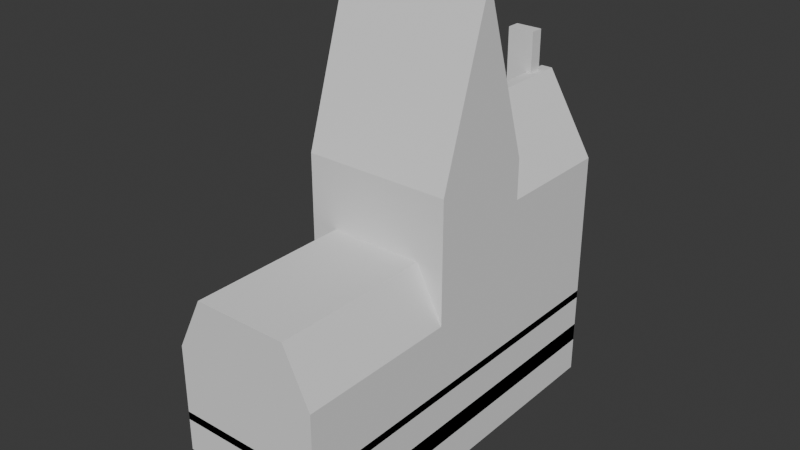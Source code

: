 # Source: 2_base_tetto.blend  (saved by Blender 4.4.32; exported with 4.5.12 LTS)
import bpy
from mathutils import Matrix  # noqa: F401  (used for matrix-valued properties, if any)

bpy.ops.wm.read_factory_settings(use_empty=True)
scene = bpy.context.scene
scene.name = 'Scene'

# ---- collections
col_collection = bpy.data.collections.new('Collection'); scene.collection.children.link(col_collection)

# ---- world
world_world = bpy.data.worlds.new('World'); scene.world = world_world
world_world.use_nodes = True; world_world.node_tree.nodes.clear()
_N = world_world.node_tree.nodes; _L = world_world.node_tree.links
n0 = _N.new('ShaderNodeOutputWorld'); n0.name = 'World Output'; n0.location = (300, 300)
n1 = _N.new('ShaderNodeBackground'); n1.name = 'Background'; n1.location = (10, 300)
n1.inputs[0].default_value = (0.05088, 0.05088, 0.05088, 1.0)
_L.new(n1.outputs[0], n0.inputs[0])
n0.is_active_output = True
world_world.color = (0.05088, 0.05088, 0.05088)
world_world.sun_shadow_jitter_overblur = 0.0

# ---- meshes
me_cube = bpy.data.meshes.new('Cube')
me_cube.from_pydata([(-3.0, -3.5, 0.0), (-3.0, -3.5, 6.0), (-3.0, 1.0, 0.0), (-3.0, 1.0, 6.0), (1.0, -3.5, 0.0), (1.0, -3.5, 6.0), (1.0, 1.0, 0.0), (1.0, 1.0, 6.0), (-3.0, -3.5, 6.0), (-3.0, 1.0, 6.0), (1.0, 1.0, 6.0), (1.0, -3.5, 6.0), (-3.0, -3.5, 9.0), (-3.0, 1.0, 9.0), (1.0, 1.0, 9.0), (1.0, -3.5, 9.0), (-3.0, -13.5, 0.0), (-3.0, -13.5, 6.0), (1.0, -13.5, 6.0), (1.0, -13.5, 0.0), (-3.0, -7.5, 0.0), (-3.0, -7.5, 6.0), (1.0, -7.5, 0.0), (1.0, -7.5, 6.0), (1.0, -3.5, 6.0), (-3.0, -3.5, 6.0), (-3.0, -7.5, 6.0), (1.0, -7.5, 6.0), (1.0, -3.5, 10.5), (-3.0, -3.5, 10.5), (-3.0, -7.5, 10.5), (1.0, -7.5, 10.5), (-4.5, -3.5, 0.0), (-4.5, -3.5, 6.0), (-4.5, -13.5, 0.0), (-4.5, -13.5, 6.0), (-4.5, -7.5, 0.0), (-4.5, -7.5, 6.0), (-4.5, -7.5, 6.0), (-4.5, -3.5, 6.0), (-4.5, -7.5, 10.5), (-4.5, -3.5, 10.5), (-3.0, -3.0, 0.0), (-3.0, -3.0, 6.0), (1.0, -3.0, 0.0), (1.0, -3.0, 6.0), (-3.0, -3.0, 6.0), (1.0, -3.0, 6.0), (-3.0, -3.0, 9.0), (1.0, -3.0, 9.0), (-3.0, -3.0, 6.0), (1.0, -3.0, 0.0), (-3.0, -3.0, 6.0), (-3.0, -3.0, 9.0), (-3.0, -3.0, 0.0), (1.0, -3.0, 6.0), (1.0, -3.0, 6.0), (1.0, -3.0, 9.0), (-3.0, -1.5, 6.0), (1.0, -1.5, 0.0), (-3.0, -1.5, 6.0), (-3.0, -1.5, 9.0), (-3.0, -1.5, 0.0), (1.0, -1.5, 6.0), (1.0, -1.5, 6.0), (1.0, -1.5, 9.0), (-3.0, 0.5, 6.0), (1.0, 0.5, 0.0), (-3.0, 0.5, 6.0), (-3.0, 0.5, 9.0), (-3.0, 0.5, 0.0), (1.0, 0.5, 6.0), (1.0, 0.5, 6.0), (1.0, 0.5, 9.0), (-3.0, -1.2, 0.0), (1.0, -1.2, 6.0), (1.0, -1.2, 6.0), (1.0, -1.2, 9.0), (-3.0, -1.2, 6.0), (1.0, -1.2, 0.0), (-3.0, -1.2, 6.0), (-3.0, -1.2, 9.0), (-3.0, 0.2, 6.0), (1.0, 0.2, 0.0), (-3.0, 0.2, 6.0), (-3.0, 0.2, 9.0), (-3.0, 0.2, 0.0), (1.0, 0.2, 6.0), (1.0, 0.2, 6.0), (1.0, 0.2, 9.0), (-3.0, -3.5, 3.2), (-3.0, 1.0, 3.2), (1.0, 1.0, 3.2), (1.0, -3.5, 3.2), (-3.0, -13.5, 3.2), (1.0, -13.5, 3.2), (1.0, -7.5, 3.2), (-4.5, -3.5, 3.2), (-4.5, -13.5, 3.2), (-4.5, -7.5, 3.2), (1.0, -3.0, 3.2), (-3.0, -3.0, 3.2), (1.0, -3.0, 3.2), (-3.0, -3.0, 3.2), (1.0, 0.5, 3.2), (-3.0, 0.5, 3.2), (-3.0, -1.2, 3.2), (1.0, -1.2, 3.2), (1.0, 0.2, 3.2), (-3.0, 0.2, 3.2), (-3.0, 1.0, 1.3), (1.0, 1.0, 1.3), (1.0, -3.5, 1.3), (1.0, -13.5, 1.3), (1.0, -7.5, 1.3), (1.0, -3.0, 1.3), (-3.0, -3.0, 1.3), (1.0, -3.0, 1.3), (-3.0, -3.0, 1.3), (1.0, 0.5, 1.3), (-3.0, 0.5, 1.3), (-3.0, -1.2, 1.3), (1.0, -1.2, 1.3), (1.0, 0.2, 1.3), (-3.0, 0.2, 1.3), (-3.0, -3.5, 1.3), (-3.0, -13.5, 1.3), (-4.5, -3.5, 1.3), (-4.5, -13.5, 1.3), (-4.5, -7.5, 1.3), (-3.0, -3.5, 3.5), (-3.0, -13.5, 3.5), (-4.5, -3.5, 3.5), (-4.5, -13.5, 3.5), (-4.5, -7.5, 3.5), (-3.0, 1.0, 3.5), (1.0, 1.0, 3.5), (1.0, -3.5, 3.5), (1.0, -13.5, 3.5), (1.0, -7.5, 3.5), (1.0, -3.0, 3.5), (-3.0, -3.0, 3.5), (1.0, -3.0, 3.5), (-3.0, -3.0, 3.5), (1.0, 0.5, 3.5), (-3.0, 0.5, 3.5), (-3.0, -1.2, 3.5), (1.0, -1.2, 3.5), (1.0, 0.2, 3.5), (-3.0, 0.2, 3.5), (-3.0, -4.8, 6.0), (1.0, -4.8, 6.0), (-3.0, -4.8, 0.0), (1.0, -4.8, 0.0), (-3.0, -4.8, 6.0), (1.0, -4.8, 6.0), (-3.0, -4.8, 10.5), (1.0, -4.8, 10.5), (-4.5, -4.8, 6.0), (-4.5, -4.8, 0.0), (-4.5, -4.8, 6.0), (-4.5, -4.8, 10.5), (-4.5, -4.8, 3.2), (1.0, -4.8, 3.2), (1.0, -4.8, 1.3), (-4.5, -4.8, 1.3), (-4.5, -4.8, 3.5), (1.0, -4.8, 3.5), (-3.0, -7.1, 0.0), (1.0, -7.1, 0.0), (-4.5, -7.1, 0.0), (-4.5, -7.1, 3.2), (1.0, -7.1, 3.2), (1.0, -7.1, 1.3), (-4.5, -7.1, 1.3), (-4.5, -7.1, 3.5), (1.0, -7.1, 3.5), (-3.0, -7.1, 6.0), (1.0, -7.1, 6.0), (-3.0, -7.1, 6.0), (1.0, -7.1, 6.0), (-3.0, -7.1, 10.5), (1.0, -7.1, 10.5), (-4.5, -7.1, 6.0), (-4.5, -7.1, 6.0), (-4.5, -7.1, 10.5), (-3.0, -3.5, 4.2), (-3.0, -13.5, 4.2), (-4.5, -3.5, 4.2), (-4.5, -13.5, 4.2), (-4.5, -7.5, 4.2), (-3.0, 1.0, 4.2), (1.0, 1.0, 4.2), (1.0, -3.5, 4.2), (1.0, -13.5, 4.2), (1.0, -7.5, 4.2), (1.0, -3.0, 4.2), (-3.0, -3.0, 4.2), (1.0, -3.0, 4.2), (-3.0, -3.0, 4.2), (1.0, 0.5, 4.2), (-3.0, 0.5, 4.2), (-3.0, -1.2, 4.2), (1.0, -1.2, 4.2), (1.0, 0.2, 4.2), (-3.0, 0.2, 4.2), (-4.5, -4.8, 4.2), (1.0, -4.8, 4.2), (-4.5, -7.1, 4.2), (1.0, -7.1, 4.2), (-3.0, -8.5, 0.0), (1.0, -8.5, 0.0), (-3.0, -8.5, 6.0), (1.0, -8.5, 6.0), (-4.5, -8.5, 0.0), (-4.5, -8.5, 6.0), (-4.5, -8.5, 3.2), (1.0, -8.5, 3.2), (1.0, -8.5, 1.3), (-4.5, -8.5, 1.3), (-4.5, -8.5, 3.5), (1.0, -8.5, 3.5), (-4.5, -8.5, 4.2), (1.0, -8.5, 4.2), (-3.0, -12.5, 0.0), (1.0, -12.5, 0.0), (-4.5, -12.5, 0.0), (-4.5, -12.5, 3.2), (1.0, -12.5, 3.2), (1.0, -12.5, 1.3), (-4.5, -12.5, 1.3), (-4.5, -12.5, 3.5), (1.0, -12.5, 3.5), (-4.5, -12.5, 4.2), (1.0, -12.5, 4.2), (-3.0, -12.5, 6.0), (1.0, -12.5, 6.0), (-4.5, -12.5, 6.0), (-3.0, 1.0, 2.0), (1.0, 1.0, 2.0), (1.0, -3.5, 2.0), (1.0, -13.5, 2.0), (1.0, -7.5, 2.0), (1.0, -3.0, 2.0), (-3.0, -3.0, 2.0), (1.0, -3.0, 2.0), (-3.0, -3.0, 2.0), (1.0, 0.5, 2.0), (-3.0, 0.5, 2.0), (-3.0, -1.2, 2.0), (1.0, -1.2, 2.0), (1.0, 0.2, 2.0), (-3.0, 0.2, 2.0), (-3.0, -3.5, 2.0), (-3.0, -13.5, 2.0), (-4.5, -3.5, 2.0), (-4.5, -13.5, 2.0), (-4.5, -7.5, 2.0), (1.0, -4.8, 2.0), (-4.5, -4.8, 2.0), (1.0, -7.1, 2.0), (-4.5, -7.1, 2.0), (1.0, -8.5, 2.0), (-4.5, -8.5, 2.0), (1.0, -12.5, 2.0), (-4.5, -12.5, 2.0), (0.5, 1.0, 0.0), (0.5, 1.0, 6.0), (0.5, -3.5, 0.0), (0.5, -3.5, 6.0), (0.5, 1.0, 6.0), (0.5, -3.5, 6.0), (0.5, 1.0, 9.0), (0.5, -3.5, 9.0), (0.5, -13.5, 0.0), (0.5, -13.5, 6.0), (0.5, -7.5, 6.0), (0.5, -7.5, 0.0), (0.5, -3.5, 6.0), (0.5, -7.5, 6.0), (0.5, -3.5, 10.5), (0.5, -7.5, 10.5), (0.5, -3.0, 9.0), (0.5, -3.0, 0.0), (0.5, -3.0, 0.0), (0.5, -3.0, 9.0), (0.5, 0.5, 9.0), (0.5, 0.5, 0.0), (0.5, -1.2, 9.0), (0.5, -1.2, 0.0), (0.5, 0.2, 0.0), (0.5, 0.2, 9.0), (0.5, -13.5, 3.2), (0.5, 1.0, 3.2), (0.5, 1.0, 1.3), (0.5, -13.5, 1.3), (0.5, 1.0, 3.5), (0.5, -13.5, 3.5), (0.5, -4.8, 10.5), (0.5, -4.8, 0.0), (0.5, -7.1, 10.5), (0.5, -7.1, 0.0), (0.5, -13.5, 4.2), (0.5, 1.0, 4.2), (0.5, -8.5, 6.0), (0.5, -8.5, 0.0), (0.5, -12.5, 6.0), (0.5, -12.5, 0.0), (0.5, -13.5, 2.0), (0.5, 1.0, 2.0), (-0.8, 1.0, 0.0), (-0.8, -3.5, 6.0), (-0.8, -3.5, 6.0), (-0.8, -3.5, 9.0), (-0.8, -13.5, 6.0), (-0.8, -7.5, 0.0), (-0.8, -3.5, 6.0), (-0.8, -3.5, 10.5), (-0.8, -3.0, 0.0), (-0.8, -3.0, 0.0), (-0.8, 0.5, 0.0), (-0.8, -1.2, 0.0), (-0.8, 0.2, 0.0), (-0.8, -13.5, 3.2), (-0.8, -13.5, 1.3), (-0.8, -13.5, 3.5), (-0.8, -4.8, 0.0), (-0.8, -7.1, 0.0), (-0.8, -13.5, 4.2), (-0.8, -8.5, 0.0), (-0.8, -12.5, 0.0), (-0.8, -13.5, 2.0), (-0.8, 1.0, 6.0), (-0.8, -3.5, 0.0), (-0.8, 1.0, 6.0), (-0.8, 1.0, 9.0), (-0.8, -13.5, 0.0), (-0.8, -7.5, 6.0), (-0.8, -7.5, 6.0), (-0.8, -7.5, 10.5), (-0.8, -3.0, 9.0), (-0.8, -3.0, 9.0), (-0.8, 0.5, 9.0), (-0.8, -1.2, 9.0), (-0.8, 0.2, 9.0), (-0.8, 1.0, 3.2), (-0.8, 1.0, 1.3), (-0.8, 1.0, 3.5), (-0.8, -4.8, 10.5), (-0.8, -7.1, 10.5), (-0.8, 1.0, 4.2), (-0.8, -8.5, 6.0), (-0.8, -12.5, 6.0), (-0.8, 1.0, 2.0)], [(63, 59), (59, 62), (60, 61), (58, 60), (61, 65), (64, 65), (63, 64), (58, 62)], [(201, 66, 3, 191), (303, 267, 7, 192), (196, 45, 5, 193), (150, 1, 33, 158), (283, 44, 4, 268), (71, 7, 10, 72), (46, 8, 12, 48), (43, 1, 8, 46), (269, 5, 11, 271), (332, 3, 9, 334), (340, 48, 12, 313), (271, 11, 15, 273), (334, 9, 13, 335), (72, 10, 14, 73), (328, 314, 17, 187), (307, 225, 19, 274), (352, 235, 17, 314), (234, 236, 18, 194), (209, 178, 23, 195), (276, 23, 27, 279), (301, 169, 22, 277), (156, 29, 41, 161), (168, 20, 36, 170), (151, 5, 24, 155), (311, 1, 25, 316), (177, 21, 26, 179), (349, 181, 30, 339), (155, 24, 28, 157), (316, 25, 29, 317), (279, 27, 31, 281), (265, 226, 34, 256), (261, 170, 36, 257), (184, 38, 40, 185), (29, 25, 39, 41), (212, 21, 37, 215), (187, 17, 35, 189), (179, 26, 38, 184), (253, 0, 32, 255), (224, 16, 34, 226), (26, 30, 40, 38), (11, 47, 49, 15), (341, 53, 48, 340), (50, 43, 46, 52), (52, 46, 48, 53), (5, 45, 47, 11), (284, 51, 44, 283), (198, 55, 45, 196), (186, 1, 43, 197), (203, 75, 55, 198), (289, 79, 51, 284), (80, 52, 53, 81), (78, 50, 52, 80), (343, 81, 53, 341), (47, 56, 57, 49), (45, 55, 56, 47), (197, 43, 50, 199), (335, 13, 69, 342), (3, 66, 68, 9), (9, 68, 69, 13), (266, 6, 67, 287), (192, 7, 71, 200), (88, 72, 73, 89), (87, 71, 72, 88), (205, 82, 66, 201), (199, 50, 78, 202), (55, 75, 76, 56), (56, 76, 77, 57), (344, 85, 81, 343), (82, 78, 80, 84), (84, 80, 81, 85), (290, 83, 79, 289), (204, 87, 75, 203), (200, 71, 87, 204), (287, 67, 83, 290), (68, 84, 85, 69), (66, 82, 84, 68), (342, 69, 85, 344), (202, 78, 82, 205), (75, 87, 88, 76), (76, 88, 89, 77), (146, 106, 109, 149), (144, 104, 108, 148), (148, 108, 107, 147), (143, 103, 106, 146), (149, 109, 105, 145), (136, 92, 104, 144), (141, 101, 103, 143), (147, 107, 102, 142), (130, 90, 101, 141), (142, 102, 100, 140), (186, 90, 97, 188), (131, 94, 98, 133), (208, 171, 99, 190), (233, 227, 98, 189), (176, 172, 96, 139), (232, 228, 95, 138), (325, 323, 94, 131), (140, 100, 93, 137), (296, 293, 92, 136), (145, 105, 91, 135), (248, 120, 110, 238), (309, 294, 111, 239), (243, 115, 112, 240), (331, 324, 126, 254), (264, 229, 113, 241), (260, 173, 114, 242), (254, 126, 128, 256), (245, 117, 115, 243), (253, 125, 116, 244), (250, 122, 117, 245), (244, 116, 118, 246), (239, 111, 119, 247), (252, 124, 120, 248), (246, 118, 121, 249), (251, 123, 122, 250), (247, 119, 123, 251), (249, 121, 124, 252), (130, 125, 127, 132), (175, 174, 129, 134), (231, 230, 128, 133), (227, 231, 133, 98), (171, 175, 134, 99), (90, 130, 132, 97), (120, 145, 135, 110), (294, 296, 136, 111), (115, 140, 137, 112), (324, 325, 131, 126), (229, 232, 138, 113), (173, 176, 139, 114), (126, 131, 133, 128), (117, 142, 140, 115), (125, 130, 141, 116), (122, 147, 142, 117), (116, 141, 143, 118), (111, 136, 144, 119), (124, 149, 145, 120), (118, 143, 146, 121), (123, 148, 147, 122), (119, 144, 148, 123), (121, 146, 149, 124), (112, 137, 167, 164), (97, 132, 166, 162), (132, 127, 165, 166), (240, 112, 164, 258), (137, 93, 163, 167), (188, 97, 162, 206), (25, 154, 160, 39), (39, 160, 161, 41), (255, 32, 159, 259), (180, 155, 157, 182), (317, 29, 156, 348), (1, 150, 154, 25), (178, 151, 155, 180), (0, 152, 159, 32), (181, 156, 161, 185), (268, 4, 153, 299), (193, 5, 151, 207), (177, 150, 158, 183), (21, 177, 183, 37), (30, 181, 185, 40), (23, 178, 180, 27), (27, 180, 182, 31), (164, 167, 176, 173), (162, 166, 175, 171), (166, 165, 174, 175), (258, 164, 173, 260), (167, 163, 172, 176), (206, 162, 171, 208), (154, 179, 184, 160), (160, 184, 185, 161), (259, 159, 170, 261), (348, 156, 181, 349), (150, 177, 179, 154), (152, 168, 170, 159), (299, 153, 169, 301), (207, 151, 178, 209), (163, 207, 209, 172), (158, 206, 208, 183), (93, 193, 207, 163), (33, 188, 206, 158), (237, 233, 189, 35), (183, 208, 190, 37), (1, 186, 188, 33), (106, 202, 205, 109), (104, 200, 204, 108), (108, 204, 203, 107), (103, 199, 202, 106), (109, 205, 201, 105), (92, 192, 200, 104), (101, 197, 199, 103), (107, 203, 198, 102), (90, 186, 197, 101), (102, 198, 196, 100), (94, 187, 189, 98), (172, 209, 195, 96), (228, 234, 194, 95), (323, 328, 187, 94), (100, 196, 193, 93), (293, 303, 192, 92), (105, 201, 191, 91), (96, 195, 223, 217), (37, 190, 222, 215), (114, 139, 221, 218), (99, 134, 220, 216), (134, 129, 219, 220), (242, 114, 218, 262), (139, 96, 217, 221), (190, 99, 216, 222), (20, 210, 214, 36), (235, 212, 215, 237), (257, 36, 214, 263), (195, 23, 213, 223), (337, 21, 212, 351), (277, 22, 211, 305), (17, 235, 237, 35), (217, 223, 234, 228), (215, 222, 233, 237), (218, 221, 232, 229), (216, 220, 231, 227), (220, 219, 230, 231), (262, 218, 229, 264), (221, 217, 228, 232), (222, 216, 227, 233), (210, 224, 226, 214), (263, 214, 226, 265), (223, 213, 236, 234), (351, 212, 235, 352), (305, 211, 225, 307), (219, 263, 265, 230), (211, 262, 264, 225), (129, 257, 263, 219), (22, 242, 262, 211), (165, 259, 261, 174), (153, 258, 260, 169), (127, 255, 259, 165), (4, 240, 258, 153), (74, 249, 252, 86), (67, 247, 251, 83), (83, 251, 250, 79), (54, 246, 249, 74), (86, 252, 248, 70), (6, 239, 247, 67), (42, 244, 246, 54), (79, 250, 245, 51), (0, 253, 244, 42), (51, 245, 243, 44), (16, 254, 256, 34), (169, 260, 242, 22), (225, 264, 241, 19), (336, 331, 254, 16), (44, 243, 240, 4), (266, 309, 239, 6), (70, 248, 238, 2), (125, 253, 255, 127), (174, 261, 257, 129), (230, 265, 256, 128), (310, 353, 309, 266), (19, 241, 308, 274), (329, 305, 307, 330), (213, 304, 306, 236), (315, 277, 305, 329), (23, 276, 304, 213), (345, 350, 303, 293), (95, 194, 302, 292), (326, 299, 301, 327), (157, 298, 300, 182), (333, 268, 299, 326), (28, 280, 298, 157), (113, 138, 297, 295), (346, 347, 296, 294), (241, 113, 295, 308), (353, 346, 294, 309), (347, 345, 293, 296), (138, 95, 292, 297), (73, 286, 291, 89), (320, 287, 290, 322), (322, 290, 289, 321), (89, 291, 288, 77), (310, 266, 287, 320), (14, 272, 286, 73), (77, 288, 285, 57), (321, 289, 284, 319), (319, 284, 283, 318), (57, 285, 282, 49), (338, 279, 281, 339), (24, 278, 280, 28), (182, 300, 281, 31), (5, 269, 278, 24), (327, 301, 277, 315), (337, 276, 279, 338), (236, 306, 275, 18), (330, 307, 274, 336), (194, 18, 275, 302), (10, 270, 272, 14), (312, 271, 273, 313), (49, 282, 273, 15), (7, 267, 270, 10), (311, 269, 271, 312), (318, 283, 268, 333), (350, 332, 267, 303), (191, 3, 332, 350), (42, 318, 333, 0), (1, 311, 312, 8), (8, 312, 313, 12), (224, 330, 336, 16), (21, 337, 338, 26), (168, 327, 315, 20), (26, 338, 339, 30), (54, 319, 318, 42), (74, 321, 319, 54), (2, 310, 320, 70), (86, 322, 321, 74), (70, 320, 322, 86), (135, 91, 345, 347), (238, 110, 346, 353), (110, 135, 347, 346), (0, 333, 326, 152), (152, 326, 327, 168), (91, 191, 350, 345), (20, 315, 329, 210), (210, 329, 330, 224), (2, 238, 353, 310), (274, 308, 331, 336), (304, 351, 352, 306), (276, 337, 351, 304), (292, 302, 328, 323), (298, 348, 349, 300), (280, 317, 348, 298), (295, 297, 325, 324), (308, 295, 324, 331), (297, 292, 323, 325), (286, 342, 344, 291), (291, 344, 343, 288), (272, 335, 342, 286), (288, 343, 341, 285), (285, 341, 340, 282), (278, 316, 317, 280), (300, 349, 339, 281), (269, 311, 316, 278), (306, 352, 314, 275), (302, 275, 314, 328), (270, 334, 335, 272), (282, 340, 313, 273), (267, 332, 334, 270)])
_uv = me_cube.uv_layers.new(name='UVMap')
_uv.uv.foreach_set('vector', [0.375, 0.25, 0.625, 0.25, 0.625, 0.25, 0.375, 0.25, 0.375, 0.5, 0.625, 0.5, 0.625, 0.5, 0.375, 0.5, 0.375, 0.75, 0.625, 0.75, 0.625, 0.75, 0.375, 0.75, 0.625, 0.0, 0.625, 0.0, 0.625, 0.0, 0.625, 0.0, 0.375, 0.75, 0.375, 0.75, 0.375, 0.75, 0.375, 0.75, 0.625, 0.5, 0.625, 0.5, 0.625, 0.5, 0.625, 0.5, 0.625, 0.0, 0.625, 0.0, 0.625, 0.0, 0.625, 0.0, 0.625, 0.0, 0.625, 0.0, 0.625, 0.0, 0.625, 0.0, 0.625, 0.75, 0.625, 0.75, 0.625, 0.75, 0.625, 0.75, 0.625, 0.5, 0.625, 0.25, 0.625, 0.25, 0.625, 0.5, 0.625, 0.75, 0.875, 0.75, 0.875, 0.75, 0.625, 0.75, 0.625, 0.75, 0.625, 0.75, 0.625, 0.75, 0.625, 0.75, 0.625, 0.5, 0.625, 0.25, 0.625, 0.25, 0.625, 0.5, 0.625, 0.5, 0.625, 0.5, 0.625, 0.5, 0.625, 0.5, 0.375, 0.75, 0.625, 0.75, 0.625, 1.0, 0.375, 1.0, 0.375, 0.75, 0.375, 0.75, 0.375, 0.75, 0.375, 0.75, 0.625, 0.75, 0.625, 1.0, 0.625, 1.0, 0.625, 0.75, 0.375, 0.75, 0.625, 0.75, 0.625, 0.75, 0.375, 0.75, 0.375, 0.75, 0.625, 0.75, 0.625, 0.75, 0.375, 0.75, 0.625, 0.75, 0.625, 0.75, 0.625, 0.75, 0.625, 0.75, 0.375, 0.75, 0.375, 0.75, 0.375, 0.75, 0.375, 0.75, 0.625, 1.0, 0.625, 1.0, 0.625, 1.0, 0.625, 1.0, 0.125, 0.75, 0.125, 0.75, 0.125, 0.75, 0.125, 0.75, 0.625, 0.75, 0.625, 0.75, 0.625, 0.75, 0.625, 0.75, 0.625, 0.75, 0.625, 1.0, 0.625, 1.0, 0.625, 0.75, 0.625, 0.0, 0.625, 0.0, 0.625, 0.0, 0.625, 0.0, 0.625, 0.75, 0.625, 1.0, 0.625, 1.0, 0.625, 0.75, 0.625, 0.75, 0.625, 0.75, 0.625, 0.75, 0.625, 0.75, 0.625, 0.75, 0.625, 1.0, 0.625, 1.0, 0.625, 0.75, 0.625, 0.75, 0.625, 0.75, 0.625, 0.75, 0.625, 0.75, 0.375, 0.0, 0.375, 0.0, 0.375, 0.0, 0.375, 0.0, 0.375, 0.0, 0.375, 0.0, 0.375, 0.0, 0.375, 0.0, 0.625, 0.0, 0.625, 0.0, 0.625, 0.0, 0.625, 0.0, 0.625, 1.0, 0.625, 1.0, 0.625, 1.0, 0.625, 1.0, 0.625, 1.0, 0.625, 1.0, 0.625, 1.0, 0.625, 1.0, 0.375, 1.0, 0.625, 1.0, 0.625, 1.0, 0.375, 1.0, 0.625, 0.0, 0.625, 0.0, 0.625, 0.0, 0.625, 0.0, 0.375, 0.0, 0.375, 0.0, 0.375, 0.0, 0.375, 0.0, 0.125, 0.75, 0.125, 0.75, 0.125, 0.75, 0.125, 0.75, 0.625, 1.0, 0.625, 1.0, 0.625, 1.0, 0.625, 1.0, 0.625, 0.75, 0.625, 0.75, 0.625, 0.75, 0.625, 0.75, 0.625, 0.75, 0.875, 0.75, 0.875, 0.75, 0.625, 0.75, 0.625, 0.0, 0.625, 0.0, 0.625, 0.0, 0.625, 0.0, 0.625, 0.0, 0.625, 0.0, 0.625, 0.0, 0.625, 0.0, 0.625, 0.75, 0.625, 0.75, 0.625, 0.75, 0.625, 0.75, 0.375, 0.75, 0.375, 0.75, 0.375, 0.75, 0.375, 0.75, 0.375, 0.75, 0.625, 0.75, 0.625, 0.75, 0.375, 0.75, 0.375, 0.0, 0.625, 0.0, 0.625, 0.0, 0.375, 0.0, 0.375, 0.5, 0.625, 0.5, 0.625, 0.75, 0.375, 0.75, 0.375, 0.5, 0.375, 0.5, 0.375, 0.75, 0.375, 0.75, 0.625, 0.25, 0.625, 0.0, 0.625, 0.0, 0.625, 0.25, 0.625, 0.25, 0.625, 0.0, 0.625, 0.0, 0.625, 0.25, 0.625, 0.5, 0.875, 0.5, 0.875, 0.75, 0.625, 0.75, 0.625, 0.75, 0.625, 0.75, 0.625, 0.75, 0.625, 0.75, 0.625, 0.75, 0.625, 0.75, 0.625, 0.75, 0.625, 0.75, 0.375, 0.0, 0.625, 0.0, 0.625, 0.0, 0.375, 0.0, 0.625, 0.5, 0.875, 0.5, 0.875, 0.5, 0.625, 0.5, 0.625, 0.25, 0.625, 0.25, 0.625, 0.25, 0.625, 0.25, 0.625, 0.25, 0.625, 0.25, 0.625, 0.25, 0.625, 0.25, 0.375, 0.5, 0.375, 0.5, 0.375, 0.5, 0.375, 0.5, 0.375, 0.5, 0.625, 0.5, 0.625, 0.5, 0.375, 0.5, 0.625, 0.5, 0.625, 0.5, 0.625, 0.5, 0.625, 0.5, 0.625, 0.5, 0.625, 0.5, 0.625, 0.5, 0.625, 0.5, 0.375, 0.25, 0.625, 0.25, 0.625, 0.25, 0.375, 0.25, 0.375, 0.0, 0.625, 0.0, 0.625, 0.25, 0.375, 0.25, 0.625, 0.75, 0.625, 0.5, 0.625, 0.5, 0.625, 0.75, 0.625, 0.75, 0.625, 0.5, 0.625, 0.5, 0.625, 0.75, 0.625, 0.5, 0.875, 0.5, 0.875, 0.5, 0.625, 0.5, 0.625, 0.25, 0.625, 0.25, 0.625, 0.25, 0.625, 0.25, 0.625, 0.25, 0.625, 0.25, 0.625, 0.25, 0.625, 0.25, 0.375, 0.5, 0.375, 0.5, 0.375, 0.5, 0.375, 0.5, 0.375, 0.5, 0.625, 0.5, 0.625, 0.5, 0.375, 0.5, 0.375, 0.5, 0.625, 0.5, 0.625, 0.5, 0.375, 0.5, 0.375, 0.5, 0.375, 0.5, 0.375, 0.5, 0.375, 0.5, 0.625, 0.25, 0.625, 0.25, 0.625, 0.25, 0.625, 0.25, 0.625, 0.25, 0.625, 0.25, 0.625, 0.25, 0.625, 0.25, 0.625, 0.5, 0.875, 0.5, 0.875, 0.5, 0.625, 0.5, 0.375, 0.25, 0.625, 0.25, 0.625, 0.25, 0.375, 0.25, 0.625, 0.5, 0.625, 0.5, 0.625, 0.5, 0.625, 0.5, 0.625, 0.5, 0.625, 0.5, 0.625, 0.5, 0.625, 0.5, 0.375, 0.25, 0.375, 0.25, 0.375, 0.25, 0.375, 0.25, 0.375, 0.5, 0.375, 0.5, 0.375, 0.5, 0.375, 0.5, 0.375, 0.5, 0.375, 0.5, 0.375, 0.5, 0.375, 0.5, 0.375, 0.0, 0.375, 0.0, 0.375, 0.25, 0.375, 0.25, 0.375, 0.25, 0.375, 0.25, 0.375, 0.25, 0.375, 0.25, 0.375, 0.5, 0.375, 0.5, 0.375, 0.5, 0.375, 0.5, 0.375, 0.0, 0.375, 0.0, 0.375, 0.0, 0.375, 0.0, 0.375, 0.5, 0.375, 0.5, 0.375, 0.75, 0.375, 0.75, 0.375, 0.0, 0.375, 0.0, 0.375, 0.0, 0.375, 0.0, 0.375, 0.75, 0.375, 0.75, 0.375, 0.75, 0.375, 0.75, 0.375, 0.0, 0.375, 0.0, 0.375, 0.0, 0.375, 0.0, 0.375, 1.0, 0.375, 1.0, 0.375, 1.0, 0.375, 1.0, 0.375, 0.0, 0.375, 0.0, 0.375, 0.0, 0.375, 0.0, 0.375, 0.0, 0.375, 0.0, 0.375, 0.0, 0.375, 0.0, 0.375, 0.75, 0.375, 0.75, 0.375, 0.75, 0.375, 0.75, 0.375, 0.75, 0.375, 0.75, 0.375, 0.75, 0.375, 0.75, 0.375, 0.75, 0.375, 0.75, 0.375, 1.0, 0.375, 1.0, 0.375, 0.75, 0.375, 0.75, 0.375, 0.75, 0.375, 0.75, 0.375, 0.5, 0.375, 0.5, 0.375, 0.5, 0.375, 0.5, 0.375, 0.25, 0.375, 0.25, 0.375, 0.25, 0.375, 0.25, 0.375, 0.25, 0.375, 0.25, 0.375, 0.25, 0.375, 0.25, 0.375, 0.5, 0.375, 0.5, 0.375, 0.5, 0.375, 0.5, 0.375, 0.75, 0.375, 0.75, 0.375, 0.75, 0.375, 0.75, 0.375, 0.75, 0.375, 0.75, 0.375, 1.0, 0.375, 1.0, 0.375, 0.75, 0.375, 0.75, 0.375, 0.75, 0.375, 0.75, 0.375, 0.75, 0.375, 0.75, 0.375, 0.75, 0.375, 0.75, 0.375, 1.0, 0.375, 1.0, 0.375, 1.0, 0.375, 1.0, 0.375, 0.75, 0.375, 0.75, 0.375, 0.75, 0.375, 0.75, 0.375, 0.0, 0.375, 0.0, 0.375, 0.0, 0.375, 0.0, 0.375, 0.5, 0.375, 0.5, 0.375, 0.75, 0.375, 0.75, 0.375, 0.0, 0.375, 0.0, 0.375, 0.0, 0.375, 0.0, 0.375, 0.5, 0.375, 0.5, 0.375, 0.5, 0.375, 0.5, 0.375, 0.25, 0.375, 0.25, 0.375, 0.25, 0.375, 0.25, 0.375, 0.0, 0.375, 0.0, 0.375, 0.25, 0.375, 0.25, 0.375, 0.5, 0.375, 0.5, 0.375, 0.5, 0.375, 0.5, 0.375, 0.5, 0.375, 0.5, 0.375, 0.5, 0.375, 0.5, 0.375, 0.25, 0.375, 0.25, 0.375, 0.25, 0.375, 0.25, 0.375, 0.0, 0.375, 0.0, 0.375, 0.0, 0.375, 0.0, 0.375, 0.0, 0.375, 0.0, 0.375, 0.0, 0.375, 0.0, 0.375, 0.0, 0.375, 0.0, 0.375, 0.0, 0.375, 0.0, 0.375, 0.0, 0.375, 0.0, 0.375, 0.0, 0.375, 0.0, 0.375, 0.0, 0.375, 0.0, 0.375, 0.0, 0.375, 0.0, 0.375, 0.0, 0.375, 0.0, 0.375, 0.0, 0.375, 0.0, 0.375, 0.25, 0.375, 0.25, 0.375, 0.25, 0.375, 0.25, 0.375, 0.5, 0.375, 0.5, 0.375, 0.5, 0.375, 0.5, 0.375, 0.75, 0.375, 0.75, 0.375, 0.75, 0.375, 0.75, 0.375, 0.75, 0.375, 0.75, 0.375, 1.0, 0.375, 1.0, 0.375, 0.75, 0.375, 0.75, 0.375, 0.75, 0.375, 0.75, 0.375, 0.75, 0.375, 0.75, 0.375, 0.75, 0.375, 0.75, 0.375, 1.0, 0.375, 1.0, 0.375, 1.0, 0.375, 1.0, 0.375, 0.75, 0.375, 0.75, 0.375, 0.75, 0.375, 0.75, 0.375, 0.0, 0.375, 0.0, 0.375, 0.0, 0.375, 0.0, 0.375, 0.5, 0.375, 0.5, 0.375, 0.75, 0.375, 0.75, 0.375, 0.0, 0.375, 0.0, 0.375, 0.0, 0.375, 0.0, 0.375, 0.5, 0.375, 0.5, 0.375, 0.5, 0.375, 0.5, 0.375, 0.25, 0.375, 0.25, 0.375, 0.25, 0.375, 0.25, 0.375, 0.0, 0.375, 0.0, 0.375, 0.25, 0.375, 0.25, 0.375, 0.5, 0.375, 0.5, 0.375, 0.5, 0.375, 0.5, 0.375, 0.5, 0.375, 0.5, 0.375, 0.5, 0.375, 0.5, 0.375, 0.25, 0.375, 0.25, 0.375, 0.25, 0.375, 0.25, 0.375, 0.75, 0.375, 0.75, 0.375, 0.75, 0.375, 0.75, 0.375, 0.0, 0.375, 0.0, 0.375, 0.0, 0.375, 0.0, 0.375, 0.0, 0.375, 0.0, 0.375, 0.0, 0.375, 0.0, 0.375, 0.75, 0.375, 0.75, 0.375, 0.75, 0.375, 0.75, 0.375, 0.75, 0.375, 0.75, 0.375, 0.75, 0.375, 0.75, 0.375, 0.0, 0.375, 0.0, 0.375, 0.0, 0.375, 0.0, 0.625, 0.0, 0.625, 0.0, 0.625, 0.0, 0.625, 0.0, 0.625, 0.0, 0.625, 0.0, 0.625, 0.0, 0.625, 0.0, 0.375, 0.0, 0.375, 0.0, 0.375, 0.0, 0.375, 0.0, 0.625, 0.75, 0.625, 0.75, 0.625, 0.75, 0.625, 0.75, 0.625, 0.75, 0.625, 1.0, 0.625, 1.0, 0.625, 0.75, 0.625, 0.0, 0.625, 0.0, 0.625, 0.0, 0.625, 0.0, 0.625, 0.75, 0.625, 0.75, 0.625, 0.75, 0.625, 0.75, 0.125, 0.75, 0.125, 0.75, 0.125, 0.75, 0.125, 0.75, 0.625, 1.0, 0.625, 1.0, 0.625, 1.0, 0.625, 1.0, 0.375, 0.75, 0.375, 0.75, 0.375, 0.75, 0.375, 0.75, 0.375, 0.75, 0.625, 0.75, 0.625, 0.75, 0.375, 0.75, 0.625, 0.0, 0.625, 0.0, 0.625, 0.0, 0.625, 0.0, 0.625, 0.0, 0.625, 0.0, 0.625, 0.0, 0.625, 0.0, 0.625, 1.0, 0.625, 1.0, 0.625, 1.0, 0.625, 1.0, 0.625, 0.75, 0.625, 0.75, 0.625, 0.75, 0.625, 0.75, 0.625, 0.75, 0.625, 0.75, 0.625, 0.75, 0.625, 0.75, 0.375, 0.75, 0.375, 0.75, 0.375, 0.75, 0.375, 0.75, 0.375, 0.0, 0.375, 0.0, 0.375, 0.0, 0.375, 0.0, 0.375, 0.0, 0.375, 0.0, 0.375, 0.0, 0.375, 0.0, 0.375, 0.75, 0.375, 0.75, 0.375, 0.75, 0.375, 0.75, 0.375, 0.75, 0.375, 0.75, 0.375, 0.75, 0.375, 0.75, 0.375, 0.0, 0.375, 0.0, 0.375, 0.0, 0.375, 0.0, 0.625, 0.0, 0.625, 0.0, 0.625, 0.0, 0.625, 0.0, 0.625, 0.0, 0.625, 0.0, 0.625, 0.0, 0.625, 0.0, 0.375, 0.0, 0.375, 0.0, 0.375, 0.0, 0.375, 0.0, 0.625, 0.75, 0.625, 1.0, 0.625, 1.0, 0.625, 0.75, 0.625, 0.0, 0.625, 0.0, 0.625, 0.0, 0.625, 0.0, 0.125, 0.75, 0.125, 0.75, 0.125, 0.75, 0.125, 0.75, 0.375, 0.75, 0.375, 0.75, 0.375, 0.75, 0.375, 0.75, 0.375, 0.75, 0.625, 0.75, 0.625, 0.75, 0.375, 0.75, 0.375, 0.75, 0.375, 0.75, 0.375, 0.75, 0.375, 0.75, 0.625, 0.0, 0.375, 0.0, 0.375, 0.0, 0.625, 0.0, 0.375, 0.75, 0.375, 0.75, 0.375, 0.75, 0.375, 0.75, 0.625, 0.0, 0.375, 0.0, 0.375, 0.0, 0.625, 0.0, 0.625, 0.0, 0.375, 0.0, 0.375, 0.0, 0.625, 0.0, 0.625, 0.0, 0.375, 0.0, 0.375, 0.0, 0.625, 0.0, 0.625, 0.0, 0.375, 0.0, 0.375, 0.0, 0.625, 0.0, 0.375, 0.25, 0.375, 0.25, 0.375, 0.25, 0.375, 0.25, 0.375, 0.5, 0.375, 0.5, 0.375, 0.5, 0.375, 0.5, 0.375, 0.5, 0.375, 0.5, 0.375, 0.5, 0.375, 0.5, 0.375, 0.0, 0.375, 0.0, 0.375, 0.25, 0.375, 0.25, 0.375, 0.25, 0.375, 0.25, 0.375, 0.25, 0.375, 0.25, 0.375, 0.5, 0.375, 0.5, 0.375, 0.5, 0.375, 0.5, 0.375, 0.0, 0.375, 0.0, 0.375, 0.0, 0.375, 0.0, 0.375, 0.5, 0.375, 0.5, 0.375, 0.75, 0.375, 0.75, 0.375, 0.0, 0.375, 0.0, 0.375, 0.0, 0.375, 0.0, 0.375, 0.75, 0.375, 0.75, 0.375, 0.75, 0.375, 0.75, 0.375, 1.0, 0.375, 1.0, 0.375, 1.0, 0.375, 1.0, 0.375, 0.75, 0.375, 0.75, 0.375, 0.75, 0.375, 0.75, 0.375, 0.75, 0.375, 0.75, 0.375, 0.75, 0.375, 0.75, 0.375, 0.75, 0.375, 0.75, 0.375, 1.0, 0.375, 1.0, 0.375, 0.75, 0.375, 0.75, 0.375, 0.75, 0.375, 0.75, 0.375, 0.5, 0.375, 0.5, 0.375, 0.5, 0.375, 0.5, 0.375, 0.25, 0.375, 0.25, 0.375, 0.25, 0.375, 0.25, 0.375, 0.75, 0.375, 0.75, 0.375, 0.75, 0.375, 0.75, 0.625, 0.0, 0.375, 0.0, 0.375, 0.0, 0.625, 0.0, 0.375, 0.75, 0.375, 0.75, 0.375, 0.75, 0.375, 0.75, 0.375, 0.0, 0.375, 0.0, 0.375, 0.0, 0.375, 0.0, 0.375, 0.0, 0.375, 0.0, 0.375, 0.0, 0.375, 0.0, 0.375, 0.75, 0.375, 0.75, 0.375, 0.75, 0.375, 0.75, 0.375, 0.75, 0.375, 0.75, 0.375, 0.75, 0.375, 0.75, 0.375, 0.0, 0.375, 0.0, 0.375, 0.0, 0.375, 0.0, 0.125, 0.75, 0.125, 0.75, 0.125, 0.75, 0.125, 0.75, 0.625, 1.0, 0.625, 1.0, 0.625, 1.0, 0.625, 1.0, 0.375, 0.0, 0.375, 0.0, 0.375, 0.0, 0.375, 0.0, 0.375, 0.75, 0.625, 0.75, 0.625, 0.75, 0.375, 0.75, 0.625, 0.75, 0.625, 1.0, 0.625, 1.0, 0.625, 0.75, 0.375, 0.75, 0.375, 0.75, 0.375, 0.75, 0.375, 0.75, 0.625, 1.0, 0.625, 1.0, 0.625, 1.0, 0.625, 1.0, 0.375, 0.75, 0.375, 0.75, 0.375, 0.75, 0.375, 0.75, 0.625, 0.0, 0.375, 0.0, 0.375, 0.0, 0.625, 0.0, 0.375, 0.75, 0.375, 0.75, 0.375, 0.75, 0.375, 0.75, 0.375, 0.0, 0.375, 0.0, 0.375, 0.0, 0.375, 0.0, 0.375, 0.0, 0.375, 0.0, 0.375, 0.0, 0.375, 0.0, 0.375, 0.75, 0.375, 0.75, 0.375, 0.75, 0.375, 0.75, 0.375, 0.75, 0.375, 0.75, 0.375, 0.75, 0.375, 0.75, 0.375, 0.0, 0.375, 0.0, 0.375, 0.0, 0.375, 0.0, 0.125, 0.75, 0.125, 0.75, 0.125, 0.75, 0.125, 0.75, 0.375, 0.0, 0.375, 0.0, 0.375, 0.0, 0.375, 0.0, 0.375, 0.75, 0.625, 0.75, 0.625, 0.75, 0.375, 0.75, 0.625, 0.75, 0.625, 1.0, 0.625, 1.0, 0.625, 0.75, 0.375, 0.75, 0.375, 0.75, 0.375, 0.75, 0.375, 0.75, 0.375, 0.0, 0.375, 0.0, 0.375, 0.0, 0.375, 0.0, 0.375, 0.75, 0.375, 0.75, 0.375, 0.75, 0.375, 0.75, 0.375, 0.0, 0.375, 0.0, 0.375, 0.0, 0.375, 0.0, 0.375, 0.75, 0.375, 0.75, 0.375, 0.75, 0.375, 0.75, 0.375, 0.0, 0.375, 0.0, 0.375, 0.0, 0.375, 0.0, 0.375, 0.75, 0.375, 0.75, 0.375, 0.75, 0.375, 0.75, 0.375, 0.0, 0.375, 0.0, 0.375, 0.0, 0.375, 0.0, 0.375, 0.75, 0.375, 0.75, 0.375, 0.75, 0.375, 0.75, 0.375, 0.25, 0.375, 0.25, 0.375, 0.25, 0.375, 0.25, 0.375, 0.5, 0.375, 0.5, 0.375, 0.5, 0.375, 0.5, 0.375, 0.5, 0.375, 0.5, 0.375, 0.5, 0.375, 0.5, 0.375, 0.0, 0.375, 0.0, 0.375, 0.25, 0.375, 0.25, 0.375, 0.25, 0.375, 0.25, 0.375, 0.25, 0.375, 0.25, 0.375, 0.5, 0.375, 0.5, 0.375, 0.5, 0.375, 0.5, 0.375, 0.0, 0.375, 0.0, 0.375, 0.0, 0.375, 0.0, 0.375, 0.5, 0.375, 0.5, 0.375, 0.75, 0.375, 0.75, 0.375, 0.0, 0.375, 0.0, 0.375, 0.0, 0.375, 0.0, 0.375, 0.75, 0.375, 0.75, 0.375, 0.75, 0.375, 0.75, 0.375, 1.0, 0.375, 1.0, 0.375, 1.0, 0.375, 1.0, 0.375, 0.75, 0.375, 0.75, 0.375, 0.75, 0.375, 0.75, 0.375, 0.75, 0.375, 0.75, 0.375, 0.75, 0.375, 0.75, 0.375, 0.75, 0.375, 0.75, 0.375, 1.0, 0.375, 1.0, 0.375, 0.75, 0.375, 0.75, 0.375, 0.75, 0.375, 0.75, 0.375, 0.5, 0.375, 0.5, 0.375, 0.5, 0.375, 0.5, 0.375, 0.25, 0.375, 0.25, 0.375, 0.25, 0.375, 0.25, 0.375, 0.0, 0.375, 0.0, 0.375, 0.0, 0.375, 0.0, 0.375, 0.0, 0.375, 0.0, 0.375, 0.0, 0.375, 0.0, 0.375, 0.0, 0.375, 0.0, 0.375, 0.0, 0.375, 0.0, 0.375, 0.5, 0.375, 0.5, 0.375, 0.5, 0.375, 0.5, 0.375, 0.75, 0.375, 0.75, 0.375, 0.75, 0.375, 0.75, 0.375, 0.75, 0.375, 0.75, 0.375, 0.75, 0.375, 0.75, 0.625, 0.75, 0.625, 0.75, 0.625, 0.75, 0.625, 0.75, 0.375, 0.75, 0.375, 0.75, 0.375, 0.75, 0.375, 0.75, 0.625, 0.75, 0.625, 0.75, 0.625, 0.75, 0.625, 0.75, 0.375, 0.5, 0.375, 0.5, 0.375, 0.5, 0.375, 0.5, 0.375, 0.75, 0.375, 0.75, 0.375, 0.75, 0.375, 0.75, 0.375, 0.75, 0.375, 0.75, 0.375, 0.75, 0.375, 0.75, 0.625, 0.75, 0.625, 0.75, 0.625, 0.75, 0.625, 0.75, 0.375, 0.75, 0.375, 0.75, 0.375, 0.75, 0.375, 0.75, 0.625, 0.75, 0.625, 0.75, 0.625, 0.75, 0.625, 0.75, 0.375, 0.75, 0.375, 0.75, 0.375, 0.75, 0.375, 0.75, 0.375, 0.5, 0.375, 0.5, 0.375, 0.5, 0.375, 0.5, 0.375, 0.75, 0.375, 0.75, 0.375, 0.75, 0.375, 0.75, 0.375, 0.5, 0.375, 0.5, 0.375, 0.5, 0.375, 0.5, 0.375, 0.5, 0.375, 0.5, 0.375, 0.5, 0.375, 0.5, 0.375, 0.75, 0.375, 0.75, 0.375, 0.75, 0.375, 0.75, 0.625, 0.5, 0.625, 0.5, 0.625, 0.5, 0.625, 0.5, 0.375, 0.5, 0.375, 0.5, 0.375, 0.5, 0.375, 0.5, 0.375, 0.5, 0.375, 0.5, 0.375, 0.5, 0.375, 0.5, 0.625, 0.5, 0.625, 0.5, 0.625, 0.5, 0.625, 0.5, 0.375, 0.5, 0.375, 0.5, 0.375, 0.5, 0.375, 0.5, 0.625, 0.5, 0.625, 0.5, 0.625, 0.5, 0.625, 0.5, 0.625, 0.5, 0.625, 0.5, 0.625, 0.75, 0.625, 0.75, 0.375, 0.5, 0.375, 0.5, 0.375, 0.75, 0.375, 0.75, 0.375, 0.75, 0.375, 0.75, 0.375, 0.75, 0.375, 0.75, 0.625, 0.75, 0.625, 0.75, 0.625, 0.75, 0.625, 0.75, 0.625, 0.75, 0.625, 0.75, 0.625, 0.75, 0.625, 0.75, 0.625, 0.75, 0.625, 0.75, 0.625, 0.75, 0.625, 0.75, 0.625, 0.75, 0.625, 0.75, 0.625, 0.75, 0.625, 0.75, 0.625, 0.75, 0.625, 0.75, 0.625, 0.75, 0.625, 0.75, 0.375, 0.75, 0.375, 0.75, 0.375, 0.75, 0.375, 0.75, 0.625, 0.75, 0.625, 0.75, 0.625, 0.75, 0.625, 0.75, 0.625, 0.75, 0.625, 0.75, 0.625, 0.75, 0.625, 0.75, 0.375, 0.75, 0.375, 0.75, 0.375, 0.75, 0.375, 0.75, 0.375, 0.75, 0.625, 0.75, 0.625, 0.75, 0.375, 0.75, 0.625, 0.5, 0.625, 0.5, 0.625, 0.5, 0.625, 0.5, 0.625, 0.75, 0.625, 0.75, 0.625, 0.75, 0.625, 0.75, 0.625, 0.75, 0.625, 0.75, 0.625, 0.75, 0.625, 0.75, 0.625, 0.5, 0.625, 0.5, 0.625, 0.5, 0.625, 0.5, 0.625, 0.75, 0.625, 0.75, 0.625, 0.75, 0.625, 0.75, 0.375, 0.75, 0.375, 0.75, 0.375, 0.75, 0.375, 0.75, 0.375, 0.5, 0.625, 0.5, 0.625, 0.5, 0.375, 0.5, 0.375, 0.25, 0.625, 0.25, 0.625, 0.5, 0.375, 0.5, 0.125, 0.75, 0.375, 0.75, 0.375, 0.75, 0.125, 0.75, 0.625, 1.0, 0.625, 0.75, 0.625, 0.75, 0.625, 1.0, 0.625, 1.0, 0.625, 0.75, 0.625, 0.75, 0.625, 1.0, 0.125, 0.75, 0.375, 0.75, 0.375, 0.75, 0.125, 0.75, 0.625, 1.0, 0.625, 0.75, 0.625, 0.75, 0.625, 1.0, 0.125, 0.75, 0.375, 0.75, 0.375, 0.75, 0.125, 0.75, 0.625, 1.0, 0.625, 0.75, 0.625, 0.75, 0.625, 1.0, 0.125, 0.75, 0.375, 0.75, 0.375, 0.75, 0.125, 0.75, 0.125, 0.5, 0.375, 0.5, 0.375, 0.75, 0.125, 0.75, 0.125, 0.5, 0.375, 0.5, 0.375, 0.5, 0.125, 0.5, 0.125, 0.5, 0.375, 0.5, 0.375, 0.5, 0.125, 0.5, 0.125, 0.5, 0.375, 0.5, 0.375, 0.5, 0.125, 0.5, 0.375, 0.25, 0.375, 0.25, 0.375, 0.5, 0.375, 0.5, 0.375, 0.25, 0.375, 0.25, 0.375, 0.5, 0.375, 0.5, 0.375, 0.25, 0.375, 0.25, 0.375, 0.5, 0.375, 0.5, 0.125, 0.75, 0.375, 0.75, 0.375, 0.75, 0.125, 0.75, 0.125, 0.75, 0.375, 0.75, 0.375, 0.75, 0.125, 0.75, 0.375, 0.25, 0.375, 0.25, 0.375, 0.5, 0.375, 0.5, 0.125, 0.75, 0.375, 0.75, 0.375, 0.75, 0.125, 0.75, 0.125, 0.75, 0.375, 0.75, 0.375, 0.75, 0.125, 0.75, 0.375, 0.25, 0.375, 0.25, 0.375, 0.5, 0.375, 0.5, 0.375, 0.75, 0.375, 0.75, 0.375, 0.75, 0.375, 0.75, 0.625, 0.75, 0.625, 0.75, 0.625, 0.75, 0.625, 0.75, 0.625, 0.75, 0.625, 0.75, 0.625, 0.75, 0.625, 0.75, 0.375, 0.75, 0.375, 0.75, 0.375, 0.75, 0.375, 0.75, 0.625, 0.75, 0.625, 0.75, 0.625, 0.75, 0.625, 0.75, 0.625, 0.75, 0.625, 0.75, 0.625, 0.75, 0.625, 0.75, 0.375, 0.75, 0.375, 0.75, 0.375, 0.75, 0.375, 0.75, 0.375, 0.75, 0.375, 0.75, 0.375, 0.75, 0.375, 0.75, 0.375, 0.75, 0.375, 0.75, 0.375, 0.75, 0.375, 0.75, 0.625, 0.5, 0.625, 0.5, 0.625, 0.5, 0.625, 0.5, 0.625, 0.5, 0.625, 0.5, 0.625, 0.5, 0.625, 0.5, 0.625, 0.5, 0.625, 0.5, 0.625, 0.5, 0.625, 0.5, 0.625, 0.5, 0.625, 0.5, 0.625, 0.75, 0.625, 0.75, 0.625, 0.75, 0.625, 0.75, 0.625, 0.75, 0.625, 0.75, 0.625, 0.75, 0.625, 0.75, 0.625, 0.75, 0.625, 0.75, 0.625, 0.75, 0.625, 0.75, 0.625, 0.75, 0.625, 0.75, 0.625, 0.75, 0.625, 0.75, 0.625, 0.75, 0.625, 0.75, 0.625, 0.75, 0.625, 0.75, 0.625, 0.75, 0.625, 0.75, 0.375, 0.75, 0.625, 0.75, 0.625, 0.75, 0.375, 0.75, 0.625, 0.5, 0.625, 0.5, 0.625, 0.5, 0.625, 0.5, 0.625, 0.75, 0.625, 0.75, 0.625, 0.75, 0.625, 0.75, 0.625, 0.5, 0.625, 0.5, 0.625, 0.5, 0.625, 0.5])
me_cube.update()
me_cube_001 = bpy.data.meshes.new('Cube.001')
me_cube_001.from_pydata([(-3.0, 1.0, -1.0), (-1.2, -4.0, 2.0), (1.0, 1.0, -1.0), (-1.2, 1.0, 2.0), (-0.7742, 1.0, 2.001), (-0.7742, -4.0, 2.001), (-3.0, -3.5, -1.0), (1.0, -3.5, -1.0), (-1.2, -3.5, 2.0), (-0.7742, -3.5, 2.001), (0.1129, 1.0, 0.5003), (-2.1, 1.0, 0.5), (0.1129, -3.5, 0.5003), (-2.1, -3.5, 0.5)], [], [(11, 3, 4, 10), (13, 8, 3, 11), (9, 8, 1, 5), (12, 9, 5), (10, 4, 9, 12), (0, 2, 7, 6), (4, 3, 8, 9), (1, 8, 13), (2, 10, 12, 7), (6, 13, 11, 0), (0, 11, 10, 2), (6, 7, 12, 13), (13, 12, 5, 1)])
_uv = me_cube_001.uv_layers.new(name='UVMap')
_uv.uv.foreach_set('vector', [0.5, 0.375, 0.625, 0.5, 0.4984, 0.5, 0.4367, 0.5, 0.5, 0.0, 0.625, 0.0, 0.625, 0.25, 0.5, 0.25, 0.4984, 0.75, 0.625, 0.75, 0.625, 0.75, 0.4984, 0.75, 0.4367, 0.75, 0.4984, 0.75, 0.4984, 0.75, 0.4367, 0.5, 0.4984, 0.5, 0.4984, 0.75, 0.4367, 0.75, 0.125, 0.5, 0.375, 0.5, 0.375, 0.75, 0.125, 0.75, 0.4984, 0.5, 0.625, 0.5, 0.625, 0.75, 0.4984, 0.75, 0.625, 0.0, 0.625, 0.0, 0.5, 0.0, 0.375, 0.5, 0.4367, 0.5, 0.4367, 0.75, 0.375, 0.75, 0.375, 0.0, 0.5, 0.0, 0.5, 0.25, 0.375, 0.25, 0.375, 0.25, 0.5, 0.375, 0.4367, 0.5, 0.375, 0.5, 0.125, 0.75, 0.375, 0.75, 0.4367, 0.75, 0.5, 0.0, 0.5, 0.0, 0.4367, 0.75, 0.4984, 0.8734, 0.625, 0.0])
me_cube_001.update()
me_cube_003 = bpy.data.meshes.new('Cube.003')
me_cube_003.from_pydata([(-4.5, -3.0, -1.0), (-4.5, 1.0, -1.0), (-4.5, -1.1, 5.0), (1.0, -3.0, -1.0), (1.0, -1.1, 5.0), (1.0, 1.0, -1.0), (1.0, -0.9, 5.0), (-4.5, -0.9, 5.0)], [], [(7, 2, 4, 6), (0, 2, 7, 1), (3, 4, 2, 0), (5, 6, 4, 3), (1, 5, 3, 0), (1, 7, 6, 5)])
_uv = me_cube_003.uv_layers.new(name='UVMap')
_uv.uv.foreach_set('vector', [0.625, 0.25, 0.625, 0.25, 0.625, 0.5, 0.625, 0.5, 0.375, 0.0, 0.625, 0.25, 0.625, 0.25, 0.375, 0.25, 0.375, 0.75, 0.625, 0.75, 0.625, 1.0, 0.375, 1.0, 0.375, 0.5, 0.625, 0.75, 0.625, 0.75, 0.375, 0.75, 0.125, 0.5, 0.375, 0.5, 0.375, 0.75, 0.125, 0.75, 0.375, 0.25, 0.625, 0.25, 0.625, 0.5, 0.375, 0.5])
me_cube_003.update()
me_cube_004 = bpy.data.meshes.new('Cube.004')
me_cube_004.from_pydata([(-4.5, -5.0, -1.0), (-3.5, -5.0, 1.0), (-4.5, 1.0, -1.0), (-3.5, 1.0, 1.0), (1.0, -5.0, -1.0), (0.0, -5.0, 1.0), (1.0, 1.0, -1.0), (0.0, 1.0, 1.0)], [], [(0, 1, 3, 2), (2, 3, 7, 6), (6, 7, 5, 4), (4, 5, 1, 0), (2, 6, 4, 0), (7, 3, 1, 5)])
_uv = me_cube_004.uv_layers.new(name='UVMap')
_uv.uv.foreach_set('vector', [0.375, 0.0, 0.625, 0.0, 0.625, 0.25, 0.375, 0.25, 0.375, 0.25, 0.625, 0.25, 0.625, 0.5, 0.375, 0.5, 0.375, 0.5, 0.625, 0.5, 0.625, 0.75, 0.375, 0.75, 0.375, 0.75, 0.625, 0.75, 0.625, 1.0, 0.375, 1.0, 0.125, 0.5, 0.375, 0.5, 0.375, 0.75, 0.125, 0.75, 0.625, 0.5, 0.875, 0.5, 0.875, 0.75, 0.625, 0.75])
me_cube_004.update()
me_cube_002 = bpy.data.meshes.new('Cube.002')
me_cube_002.from_pydata([(-1.0, -0.5, 2.5), (-1.0, 0.0, 2.5), (0.0, -0.5, 2.5), (0.0, 0.0, 2.5), (-1.0, -0.5, 1.0), (-1.0, 0.0, 1.0), (0.0, 0.0, 1.0), (0.0, -0.5, 1.0), (-0.77, 0.0, 2.5), (-0.77, -0.5, 2.5), (-0.77, -0.5, 1.0), (-0.77, 0.0, 1.0), (0.0, 0.0, -0.3), (0.0, -0.5, -0.3), (-0.02, 0.0, 2.5), (-0.02, 0.0, 1.0), (-0.02, -0.5, 2.5), (-0.02, -0.5, 1.0), (-0.02, -0.5, -0.3), (-0.02, 0.0, -0.3)], [], [(4, 0, 1, 5), (15, 14, 3, 6), (6, 3, 2, 7), (10, 9, 0, 4), (8, 1, 0, 9), (12, 6, 7, 13), (19, 15, 6, 12), (18, 17, 10), (14, 8, 9, 16), (17, 16, 9, 10), (5, 1, 8, 11), (7, 2, 16, 17), (3, 14, 16, 2), (13, 7, 17, 18), (11, 15, 19), (11, 8, 14, 15)])
_uv = me_cube_002.uv_layers.new(name='UVMap')
_uv.uv.foreach_set('vector', [0.625, 0.0, 0.625, 0.0, 0.625, 0.25, 0.625, 0.25, 0.625, 0.5, 0.625, 0.5, 0.625, 0.5, 0.625, 0.5, 0.625, 0.5, 0.625, 0.5, 0.625, 0.75, 0.625, 0.75, 0.625, 1.0, 0.625, 1.0, 0.625, 1.0, 0.625, 1.0, 0.875, 0.5, 0.875, 0.5, 0.875, 0.75, 0.875, 0.75, 0.375, 0.5, 0.625, 0.5, 0.625, 0.75, 0.375, 0.75, 0.375, 0.5, 0.625, 0.5, 0.625, 0.5, 0.375, 0.5, 0.375, 0.75, 0.625, 0.75, 0.625, 1.0, 0.625, 0.5, 0.875, 0.5, 0.875, 0.75, 0.625, 0.75, 0.625, 0.75, 0.625, 0.75, 0.625, 1.0, 0.625, 1.0, 0.625, 0.25, 0.625, 0.25, 0.625, 0.25, 0.625, 0.25, 0.625, 0.75, 0.625, 0.75, 0.625, 0.75, 0.625, 0.75, 0.625, 0.5, 0.625, 0.5, 0.625, 0.75, 0.625, 0.75, 0.375, 0.75, 0.625, 0.75, 0.625, 0.75, 0.375, 0.75, 0.625, 0.25, 0.625, 0.5, 0.375, 0.5, 0.625, 0.25, 0.625, 0.25, 0.625, 0.5, 0.625, 0.5])
me_cube_002.update()

# ---- objects
ob_bildingbase = bpy.data.objects.new('BildingBase', me_cube)
ob_roof1 = bpy.data.objects.new('Roof1', me_cube_001)
ob_roof2 = bpy.data.objects.new('Roof2', me_cube_003)
ob_roof3 = bpy.data.objects.new('Roof3', me_cube_004)
ob_chimney = bpy.data.objects.new('Chimney', me_cube_002)

# ---- transforms, parenting, visibility, modifiers, constraints
ob_bildingbase.location = (0.0, 0.0, 0.0)
ob_roof1.location = (0.0, 0.0, 10.0)
ob_roof2.location = (0.0, -4.5, 11.5)
ob_roof3.location = (0.0, -8.5, 7.0)
ob_chimney.location = (-2.0, 0.0, 11.0)
ob_chimney.rotation_euler = (0.0, -0.0, 3.142)

# ---- collection membership
col_collection.objects.link(ob_bildingbase)
col_collection.objects.link(ob_roof1)
col_collection.objects.link(ob_roof2)
col_collection.objects.link(ob_roof3)
col_collection.objects.link(ob_chimney)

# ---- scene / render settings (as saved in the file)
scene.frame_start = 1; scene.frame_end = 250; scene.frame_set(0)
scene.render.engine = 'BLENDER_EEVEE_NEXT'
bpy.context.view_layer.update()

# ---- added for rendering (the .blend has no active camera and no usable light): camera, sun
cam_auto = bpy.data.cameras.new('AutoCamera')
cam_auto.lens = 50.0
cam_auto.sensor_width = 36.0
cam_auto.clip_end = 1000.0
ob_auto_camera = bpy.data.objects.new('AutoCamera', cam_auto)
scene.collection.objects.link(ob_auto_camera)
ob_auto_camera.location = (19.2008, -31.3909, 25.0106)
ob_auto_camera.rotation_euler = (1.09748, -7.21219e-08, 0.694738)
scene.camera = ob_auto_camera
light_auto_sun = bpy.data.lights.new('AutoSun', 'SUN')
light_auto_sun.energy = 3.0
light_auto_sun.angle = 0.0523599
ob_auto_sun = bpy.data.objects.new('AutoSun', light_auto_sun)
scene.collection.objects.link(ob_auto_sun)
ob_auto_sun.rotation_euler = (0.872665, 0.174533, 0.523599)
bpy.context.view_layer.update()
